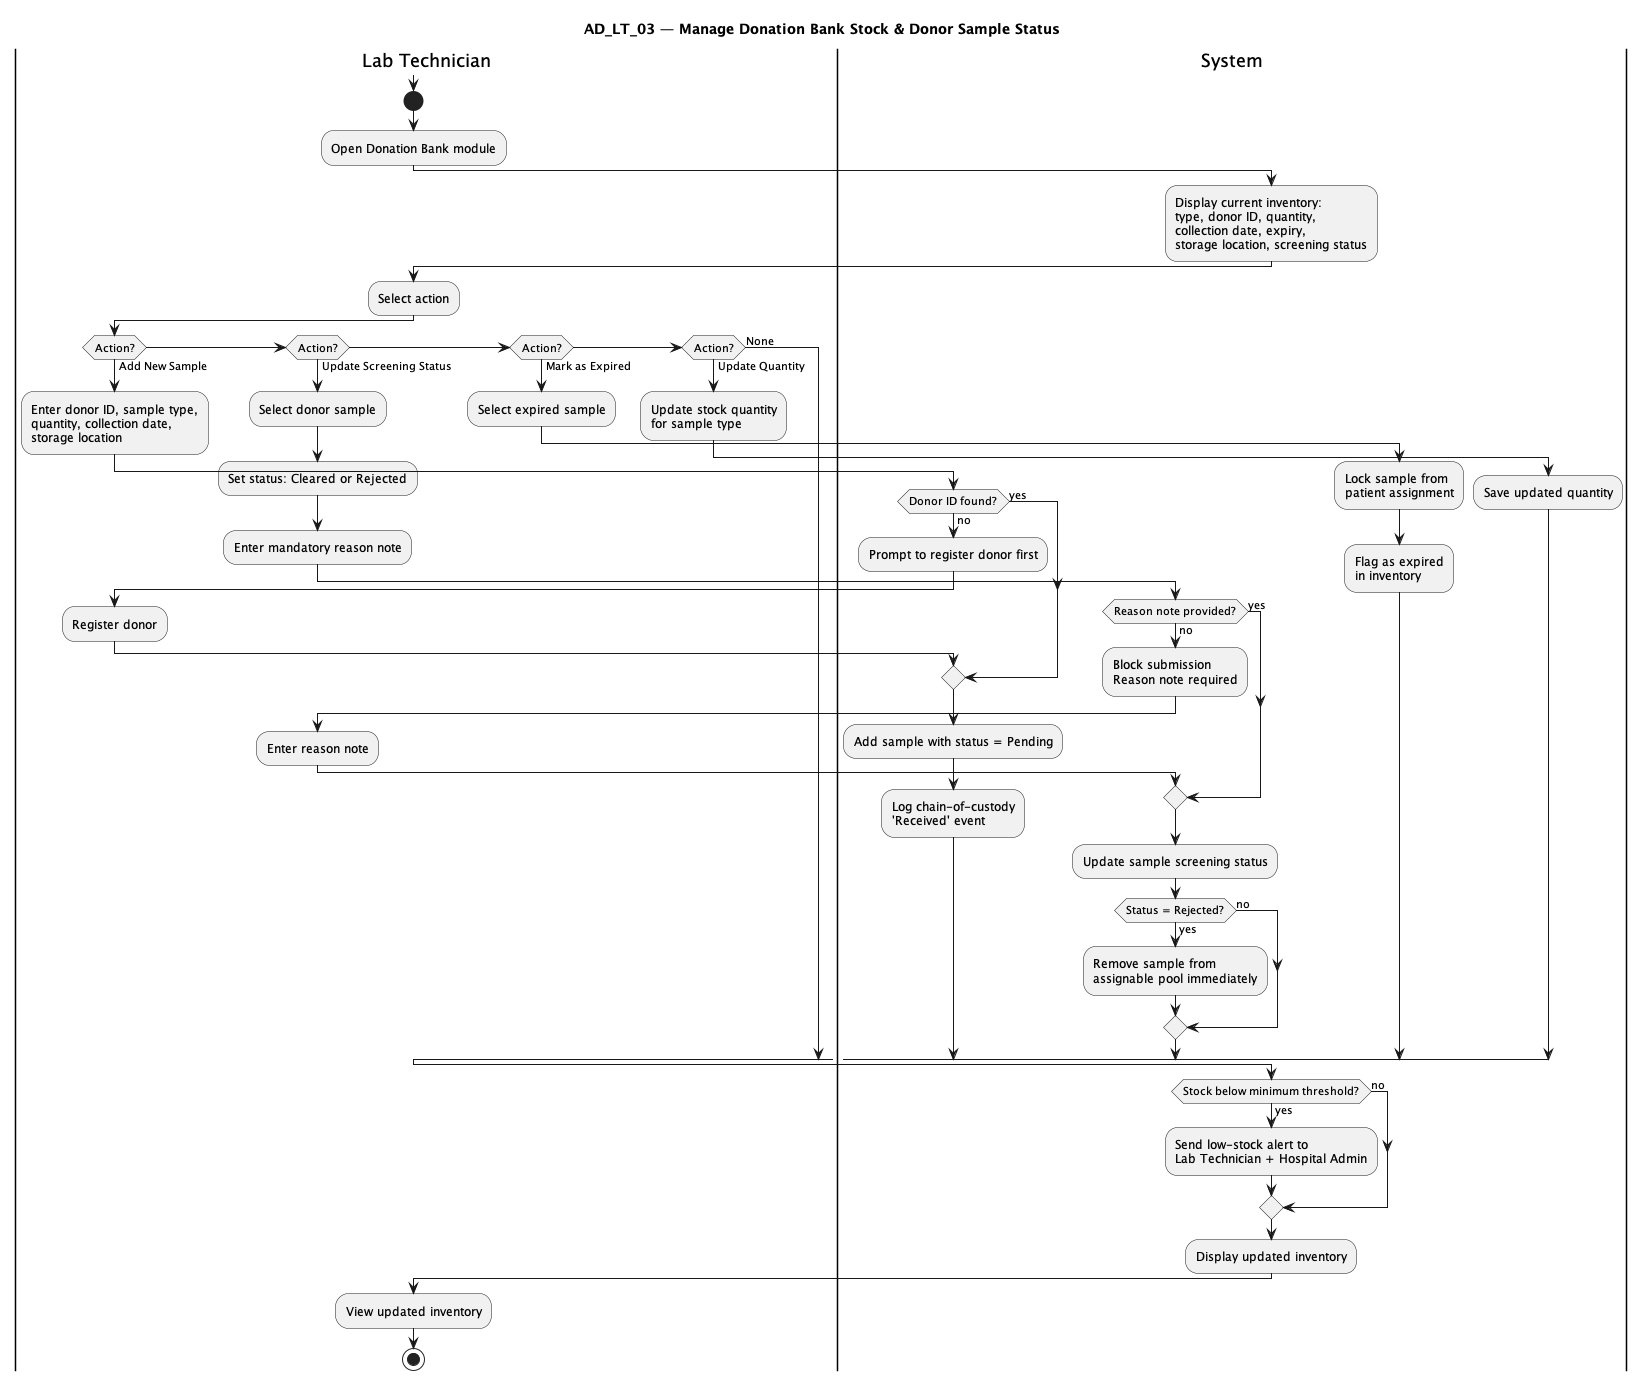

The diagram above was rendered by PlantUML. Its source (embedded in the PNG):
@startuml AD_LT_03_Manage_Donation_Bank_Stock

title AD_LT_03 — Manage Donation Bank Stock & Donor Sample Status

|Lab Technician|
|System|

|Lab Technician|

note
  Prerequisites:
  - AD_LT_00 User Authenticated
  - Donation Bank module configured
  - At least one donor record exists
end note

start

:Open Donation Bank module;

|System|

:Display current inventory:\ntype, donor ID, quantity,\ncollection date, expiry,\nstorage location, screening status;

|Lab Technician|

:Select action;

if (Action?) then (Add New Sample)
  :Enter donor ID, sample type,\nquantity, collection date,\nstorage location;

  |System|

  if (Donor ID found?) then (no)
    :Prompt to register donor first;
    |Lab Technician|
    :Register donor;
    |System|
  else (yes)
  endif

  :Add sample with status = Pending;
  :Log chain-of-custody\n'Received' event;

elseif (Action?) then (Update Screening Status)
  |Lab Technician|
  :Select donor sample;
  :Set status: Cleared or Rejected;
  :Enter mandatory reason note;

  |System|

  if (Reason note provided?) then (no)
    :Block submission\nReason note required;
    |Lab Technician|
    :Enter reason note;
    |System|
  else (yes)
  endif

  :Update sample screening status;

  if (Status = Rejected?) then (yes)
    :Remove sample from\nassignable pool immediately;
  else (no)
  endif

elseif (Action?) then (Mark as Expired)
  |Lab Technician|
  :Select expired sample;

  |System|

  :Lock sample from\npatient assignment;
  :Flag as expired\nin inventory;

elseif (Action?) then (Update Quantity)
  |Lab Technician|
  :Update stock quantity\nfor sample type;
  |System|
  :Save updated quantity;
else (None)
endif

|System|

if (Stock below minimum threshold?) then (yes)
  :Send low-stock alert to\nLab Technician + Hospital Admin;
else (no)
endif

:Display updated inventory;

|Lab Technician|

:View updated inventory;

stop

@enduml